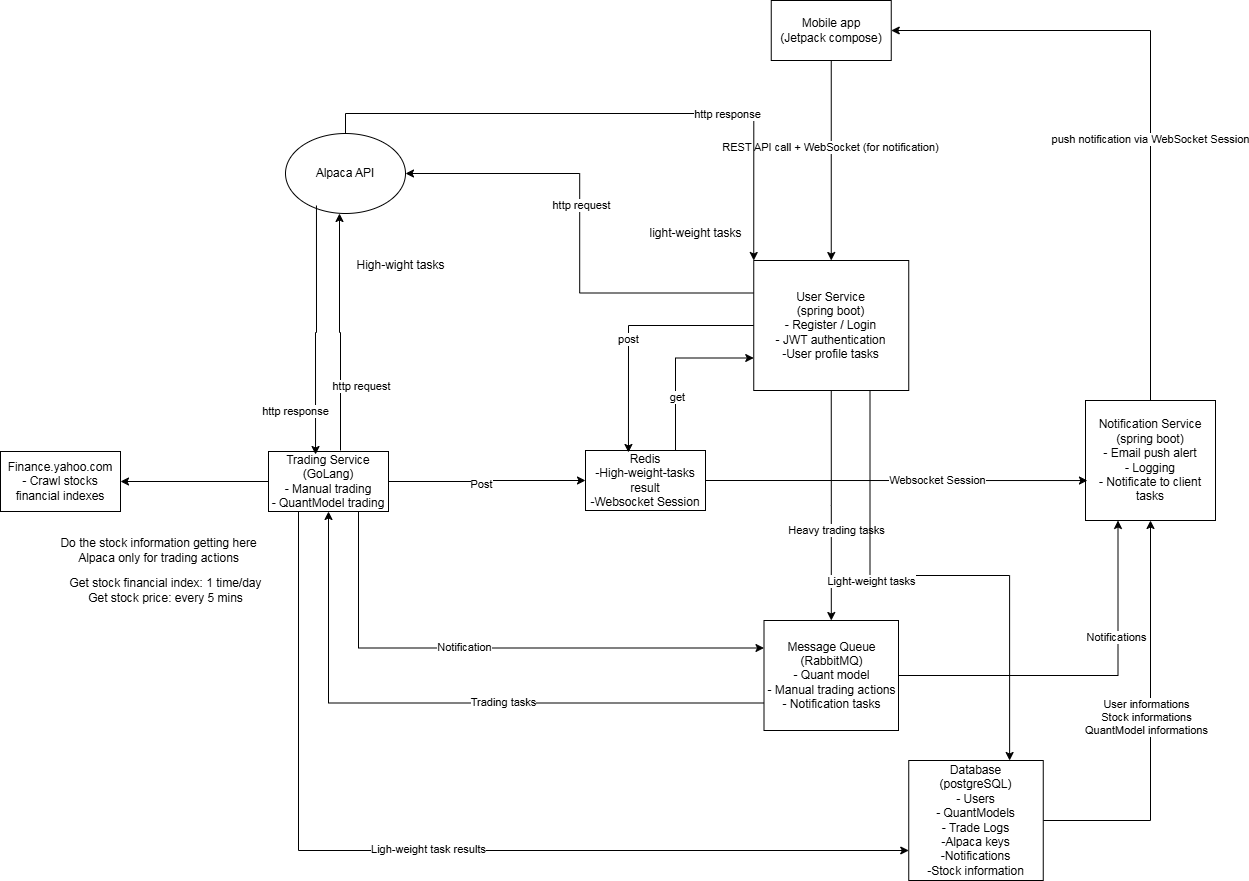

The diagram above was exported from draw.io. Its source (the exported page's mxGraphModel, read from the mxfile embedded in the PNG):
<mxGraphModel dx="2515" dy="859" grid="1" gridSize="10" guides="1" tooltips="1" connect="1" arrows="1" fold="1" page="1" pageScale="1" pageWidth="850" pageHeight="1100" math="0" shadow="0">
  <root>
    <mxCell id="0" />
    <mxCell id="1" parent="0" />
    <mxCell id="Kw14kBTsvQqG1KaAdeWj-3" style="edgeStyle=orthogonalEdgeStyle;rounded=0;orthogonalLoop=1;jettySize=auto;html=1;exitX=0.5;exitY=1;exitDx=0;exitDy=0;entryX=0.5;entryY=0;entryDx=0;entryDy=0;" parent="1" source="Kw14kBTsvQqG1KaAdeWj-1" target="Kw14kBTsvQqG1KaAdeWj-5" edge="1">
      <mxGeometry relative="1" as="geometry">
        <mxPoint x="285.74999999999955" y="88" as="targetPoint" />
      </mxGeometry>
    </mxCell>
    <mxCell id="Kw14kBTsvQqG1KaAdeWj-9" value="REST API call + WebSocket (for notification)" style="edgeLabel;html=1;align=center;verticalAlign=middle;resizable=0;points=[];" parent="Kw14kBTsvQqG1KaAdeWj-3" vertex="1" connectable="0">
      <mxGeometry x="-0.14" y="-1" relative="1" as="geometry">
        <mxPoint as="offset" />
      </mxGeometry>
    </mxCell>
    <mxCell id="Kw14kBTsvQqG1KaAdeWj-1" value="Mobile app&lt;div&gt;(Jetpack compose)&lt;/div&gt;" style="rounded=0;whiteSpace=wrap;html=1;" parent="1" vertex="1">
      <mxGeometry x="225.75" y="90" width="120" height="60" as="geometry" />
    </mxCell>
    <mxCell id="Kw14kBTsvQqG1KaAdeWj-14" style="edgeStyle=orthogonalEdgeStyle;rounded=0;orthogonalLoop=1;jettySize=auto;html=1;exitX=0.5;exitY=1;exitDx=0;exitDy=0;" parent="1" source="Kw14kBTsvQqG1KaAdeWj-5" target="Kw14kBTsvQqG1KaAdeWj-13" edge="1">
      <mxGeometry relative="1" as="geometry" />
    </mxCell>
    <mxCell id="Kw14kBTsvQqG1KaAdeWj-15" value="Heavy trading tasks" style="edgeLabel;html=1;align=center;verticalAlign=middle;resizable=0;points=[];" parent="Kw14kBTsvQqG1KaAdeWj-14" vertex="1" connectable="0">
      <mxGeometry x="-0.1545" y="5" relative="1" as="geometry">
        <mxPoint y="43" as="offset" />
      </mxGeometry>
    </mxCell>
    <mxCell id="Kw14kBTsvQqG1KaAdeWj-22" style="edgeStyle=orthogonalEdgeStyle;rounded=0;orthogonalLoop=1;jettySize=auto;html=1;exitX=0.75;exitY=1;exitDx=0;exitDy=0;entryX=0.75;entryY=0;entryDx=0;entryDy=0;" parent="1" source="Kw14kBTsvQqG1KaAdeWj-5" target="Kw14kBTsvQqG1KaAdeWj-18" edge="1">
      <mxGeometry relative="1" as="geometry" />
    </mxCell>
    <mxCell id="Kw14kBTsvQqG1KaAdeWj-23" value="Light-weight tasks" style="edgeLabel;html=1;align=center;verticalAlign=middle;resizable=0;points=[];" parent="Kw14kBTsvQqG1KaAdeWj-22" vertex="1" connectable="0">
      <mxGeometry x="-0.4004" y="-3" relative="1" as="geometry">
        <mxPoint x="4" y="37" as="offset" />
      </mxGeometry>
    </mxCell>
    <mxCell id="Kw14kBTsvQqG1KaAdeWj-31" style="edgeStyle=orthogonalEdgeStyle;rounded=0;orthogonalLoop=1;jettySize=auto;html=1;exitX=0;exitY=0.25;exitDx=0;exitDy=0;entryX=1;entryY=0.5;entryDx=0;entryDy=0;" parent="1" source="Kw14kBTsvQqG1KaAdeWj-5" target="Kw14kBTsvQqG1KaAdeWj-25" edge="1">
      <mxGeometry relative="1" as="geometry" />
    </mxCell>
    <mxCell id="Kw14kBTsvQqG1KaAdeWj-34" value="http request" style="edgeLabel;html=1;align=center;verticalAlign=middle;resizable=0;points=[];" parent="Kw14kBTsvQqG1KaAdeWj-31" vertex="1" connectable="0">
      <mxGeometry x="0.1194" y="-1" relative="1" as="geometry">
        <mxPoint as="offset" />
      </mxGeometry>
    </mxCell>
    <mxCell id="Kw14kBTsvQqG1KaAdeWj-5" value="User Service&lt;div&gt;(spring boot)&lt;/div&gt;&lt;div&gt;- Register / Login&lt;/div&gt;&lt;div&gt;- JWT authentication&lt;/div&gt;&lt;div&gt;-&lt;span style=&quot;background-color: transparent; color: light-dark(rgb(0, 0, 0), rgb(255, 255, 255));&quot;&gt;User profile tasks&lt;/span&gt;&lt;/div&gt;" style="rounded=0;whiteSpace=wrap;html=1;" parent="1" vertex="1">
      <mxGeometry x="208.25" y="350" width="155" height="130" as="geometry" />
    </mxCell>
    <mxCell id="Kw14kBTsvQqG1KaAdeWj-11" style="edgeStyle=orthogonalEdgeStyle;rounded=0;orthogonalLoop=1;jettySize=auto;html=1;exitX=0.5;exitY=0;exitDx=0;exitDy=0;entryX=1;entryY=0.5;entryDx=0;entryDy=0;" parent="1" source="Kw14kBTsvQqG1KaAdeWj-10" target="Kw14kBTsvQqG1KaAdeWj-1" edge="1">
      <mxGeometry relative="1" as="geometry" />
    </mxCell>
    <mxCell id="Kw14kBTsvQqG1KaAdeWj-12" value="push notification via WebSocket Session" style="edgeLabel;html=1;align=center;verticalAlign=middle;resizable=0;points=[];" parent="Kw14kBTsvQqG1KaAdeWj-11" vertex="1" connectable="0">
      <mxGeometry x="-0.1657" y="1" relative="1" as="geometry">
        <mxPoint as="offset" />
      </mxGeometry>
    </mxCell>
    <mxCell id="Kw14kBTsvQqG1KaAdeWj-10" value="Notification Service&lt;div&gt;(spring boot)&lt;/div&gt;&lt;div&gt;- Email push alert&lt;/div&gt;&lt;div&gt;- Logging&lt;/div&gt;&lt;div&gt;- Notificate to client tasks&lt;/div&gt;" style="rounded=0;whiteSpace=wrap;html=1;" parent="1" vertex="1">
      <mxGeometry x="540" y="490" width="130" height="120" as="geometry" />
    </mxCell>
    <mxCell id="Kw14kBTsvQqG1KaAdeWj-16" style="edgeStyle=orthogonalEdgeStyle;rounded=0;orthogonalLoop=1;jettySize=auto;html=1;exitX=1;exitY=0.5;exitDx=0;exitDy=0;entryX=0.25;entryY=1;entryDx=0;entryDy=0;" parent="1" source="Kw14kBTsvQqG1KaAdeWj-13" target="Kw14kBTsvQqG1KaAdeWj-10" edge="1">
      <mxGeometry relative="1" as="geometry" />
    </mxCell>
    <mxCell id="Kw14kBTsvQqG1KaAdeWj-17" value="Notifications" style="edgeLabel;html=1;align=center;verticalAlign=middle;resizable=0;points=[];" parent="Kw14kBTsvQqG1KaAdeWj-16" vertex="1" connectable="0">
      <mxGeometry x="0.3791" y="3" relative="1" as="geometry">
        <mxPoint x="1" as="offset" />
      </mxGeometry>
    </mxCell>
    <mxCell id="Kw14kBTsvQqG1KaAdeWj-48" style="edgeStyle=orthogonalEdgeStyle;rounded=0;orthogonalLoop=1;jettySize=auto;html=1;exitX=0;exitY=0.75;exitDx=0;exitDy=0;entryX=0.5;entryY=1;entryDx=0;entryDy=0;" parent="1" source="Kw14kBTsvQqG1KaAdeWj-13" target="Kw14kBTsvQqG1KaAdeWj-24" edge="1">
      <mxGeometry relative="1" as="geometry" />
    </mxCell>
    <mxCell id="Kw14kBTsvQqG1KaAdeWj-49" value="Trading tasks" style="edgeLabel;html=1;align=center;verticalAlign=middle;resizable=0;points=[];" parent="Kw14kBTsvQqG1KaAdeWj-48" vertex="1" connectable="0">
      <mxGeometry x="-0.1681" y="-1" relative="1" as="geometry">
        <mxPoint as="offset" />
      </mxGeometry>
    </mxCell>
    <mxCell id="Kw14kBTsvQqG1KaAdeWj-13" value="Message Queue&lt;div&gt;(RabbitMQ)&lt;/div&gt;&lt;div&gt;- Quant model&lt;/div&gt;&lt;div&gt;- Manual trading actions&lt;/div&gt;&lt;div&gt;- Notification tasks&lt;/div&gt;" style="rounded=0;whiteSpace=wrap;html=1;" parent="1" vertex="1">
      <mxGeometry x="218.5" y="710" width="134.5" height="110" as="geometry" />
    </mxCell>
    <mxCell id="Kw14kBTsvQqG1KaAdeWj-19" style="edgeStyle=orthogonalEdgeStyle;rounded=0;orthogonalLoop=1;jettySize=auto;html=1;exitX=1;exitY=0.5;exitDx=0;exitDy=0;entryX=0.5;entryY=1;entryDx=0;entryDy=0;" parent="1" source="Kw14kBTsvQqG1KaAdeWj-18" target="Kw14kBTsvQqG1KaAdeWj-10" edge="1">
      <mxGeometry relative="1" as="geometry" />
    </mxCell>
    <mxCell id="Kw14kBTsvQqG1KaAdeWj-20" value="User informations&lt;div&gt;Stock informations&lt;/div&gt;&lt;div&gt;QuantModel informations&lt;/div&gt;" style="edgeLabel;html=1;align=center;verticalAlign=middle;resizable=0;points=[];" parent="Kw14kBTsvQqG1KaAdeWj-19" vertex="1" connectable="0">
      <mxGeometry x="0.29" y="-5" relative="1" as="geometry">
        <mxPoint x="-10" y="52" as="offset" />
      </mxGeometry>
    </mxCell>
    <mxCell id="Kw14kBTsvQqG1KaAdeWj-18" value="Database&lt;div&gt;(postgreSQL)&lt;/div&gt;&lt;div&gt;- Users&lt;/div&gt;&lt;div&gt;- QuantModels&lt;/div&gt;&lt;div&gt;- Trade Logs&lt;/div&gt;&lt;div&gt;-Alpaca keys&lt;/div&gt;&lt;div&gt;-Notifications&lt;/div&gt;&lt;div&gt;-Stock information&lt;/div&gt;" style="rounded=0;whiteSpace=wrap;html=1;" parent="1" vertex="1">
      <mxGeometry x="363.25" y="850" width="134.5" height="120" as="geometry" />
    </mxCell>
    <mxCell id="Kw14kBTsvQqG1KaAdeWj-39" style="edgeStyle=orthogonalEdgeStyle;rounded=0;orthogonalLoop=1;jettySize=auto;html=1;exitX=1;exitY=0.5;exitDx=0;exitDy=0;entryX=0;entryY=0.5;entryDx=0;entryDy=0;" parent="1" source="Kw14kBTsvQqG1KaAdeWj-24" target="Kw14kBTsvQqG1KaAdeWj-38" edge="1">
      <mxGeometry relative="1" as="geometry" />
    </mxCell>
    <mxCell id="Kw14kBTsvQqG1KaAdeWj-40" value="Post" style="edgeLabel;html=1;align=center;verticalAlign=middle;resizable=0;points=[];" parent="Kw14kBTsvQqG1KaAdeWj-39" vertex="1" connectable="0">
      <mxGeometry x="-0.0667" y="-2" relative="1" as="geometry">
        <mxPoint as="offset" />
      </mxGeometry>
    </mxCell>
    <mxCell id="Kw14kBTsvQqG1KaAdeWj-46" style="edgeStyle=orthogonalEdgeStyle;rounded=0;orthogonalLoop=1;jettySize=auto;html=1;exitX=0.75;exitY=1;exitDx=0;exitDy=0;entryX=0;entryY=0.25;entryDx=0;entryDy=0;" parent="1" source="Kw14kBTsvQqG1KaAdeWj-24" target="Kw14kBTsvQqG1KaAdeWj-13" edge="1">
      <mxGeometry relative="1" as="geometry" />
    </mxCell>
    <mxCell id="Kw14kBTsvQqG1KaAdeWj-47" value="Notification" style="edgeLabel;html=1;align=center;verticalAlign=middle;resizable=0;points=[];" parent="Kw14kBTsvQqG1KaAdeWj-46" vertex="1" connectable="0">
      <mxGeometry x="-0.1069" y="2" relative="1" as="geometry">
        <mxPoint y="1" as="offset" />
      </mxGeometry>
    </mxCell>
    <mxCell id="Kw14kBTsvQqG1KaAdeWj-50" style="edgeStyle=orthogonalEdgeStyle;rounded=0;orthogonalLoop=1;jettySize=auto;html=1;exitX=0.25;exitY=1;exitDx=0;exitDy=0;entryX=0;entryY=0.75;entryDx=0;entryDy=0;" parent="1" source="Kw14kBTsvQqG1KaAdeWj-24" target="Kw14kBTsvQqG1KaAdeWj-18" edge="1">
      <mxGeometry relative="1" as="geometry" />
    </mxCell>
    <mxCell id="Kw14kBTsvQqG1KaAdeWj-51" value="Ligh-weight task results" style="edgeLabel;html=1;align=center;verticalAlign=middle;resizable=0;points=[];" parent="Kw14kBTsvQqG1KaAdeWj-50" vertex="1" connectable="0">
      <mxGeometry x="-0.014" y="2" relative="1" as="geometry">
        <mxPoint as="offset" />
      </mxGeometry>
    </mxCell>
    <mxCell id="vj8iYnjNkZIFCrSLjZ87-2" style="edgeStyle=orthogonalEdgeStyle;rounded=0;orthogonalLoop=1;jettySize=auto;html=1;exitX=0;exitY=0.5;exitDx=0;exitDy=0;entryX=1;entryY=0.5;entryDx=0;entryDy=0;" parent="1" source="Kw14kBTsvQqG1KaAdeWj-24" target="vj8iYnjNkZIFCrSLjZ87-1" edge="1">
      <mxGeometry relative="1" as="geometry" />
    </mxCell>
    <mxCell id="Kw14kBTsvQqG1KaAdeWj-24" value="Trading Service&lt;div&gt;(GoLang)&lt;/div&gt;&lt;div&gt;- Manual trading&lt;/div&gt;&lt;div&gt;- QuantModel trading&lt;/div&gt;" style="rounded=0;whiteSpace=wrap;html=1;" parent="1" vertex="1">
      <mxGeometry x="-277" y="541" width="120" height="60" as="geometry" />
    </mxCell>
    <mxCell id="Kw14kBTsvQqG1KaAdeWj-33" style="edgeStyle=orthogonalEdgeStyle;rounded=0;orthogonalLoop=1;jettySize=auto;html=1;exitX=0.5;exitY=0;exitDx=0;exitDy=0;entryX=0;entryY=0;entryDx=0;entryDy=0;" parent="1" source="Kw14kBTsvQqG1KaAdeWj-25" target="Kw14kBTsvQqG1KaAdeWj-5" edge="1">
      <mxGeometry relative="1" as="geometry" />
    </mxCell>
    <mxCell id="Kw14kBTsvQqG1KaAdeWj-35" value="http response" style="edgeLabel;html=1;align=center;verticalAlign=middle;resizable=0;points=[];" parent="Kw14kBTsvQqG1KaAdeWj-33" vertex="1" connectable="0">
      <mxGeometry x="0.3941" relative="1" as="geometry">
        <mxPoint as="offset" />
      </mxGeometry>
    </mxCell>
    <mxCell id="Kw14kBTsvQqG1KaAdeWj-25" value="Alpaca API" style="ellipse;whiteSpace=wrap;html=1;" parent="1" vertex="1">
      <mxGeometry x="-260" y="223" width="120" height="80" as="geometry" />
    </mxCell>
    <mxCell id="Kw14kBTsvQqG1KaAdeWj-26" style="edgeStyle=orthogonalEdgeStyle;rounded=0;orthogonalLoop=1;jettySize=auto;html=1;entryX=0.45;entryY=1;entryDx=0;entryDy=0;entryPerimeter=0;exitX=0.6;exitY=-0.017;exitDx=0;exitDy=0;exitPerimeter=0;" parent="1" source="Kw14kBTsvQqG1KaAdeWj-24" target="Kw14kBTsvQqG1KaAdeWj-25" edge="1">
      <mxGeometry relative="1" as="geometry">
        <mxPoint x="-70" y="530" as="sourcePoint" />
      </mxGeometry>
    </mxCell>
    <mxCell id="Kw14kBTsvQqG1KaAdeWj-29" value="http request" style="edgeLabel;html=1;align=center;verticalAlign=middle;resizable=0;points=[];" parent="Kw14kBTsvQqG1KaAdeWj-26" vertex="1" connectable="0">
      <mxGeometry x="-0.0957" y="2" relative="1" as="geometry">
        <mxPoint x="22" y="44" as="offset" />
      </mxGeometry>
    </mxCell>
    <mxCell id="Kw14kBTsvQqG1KaAdeWj-27" style="edgeStyle=orthogonalEdgeStyle;rounded=0;orthogonalLoop=1;jettySize=auto;html=1;exitX=0.258;exitY=0.9;exitDx=0;exitDy=0;entryX=0.392;entryY=0.05;entryDx=0;entryDy=0;entryPerimeter=0;exitPerimeter=0;" parent="1" source="Kw14kBTsvQqG1KaAdeWj-25" target="Kw14kBTsvQqG1KaAdeWj-24" edge="1">
      <mxGeometry relative="1" as="geometry">
        <mxPoint x="-87" y="200" as="sourcePoint" />
        <mxPoint x="-66" y="428.98" as="targetPoint" />
      </mxGeometry>
    </mxCell>
    <mxCell id="Kw14kBTsvQqG1KaAdeWj-28" value="http response" style="edgeLabel;html=1;align=center;verticalAlign=middle;resizable=0;points=[];" parent="Kw14kBTsvQqG1KaAdeWj-27" vertex="1" connectable="0">
      <mxGeometry x="-0.2879" y="-1" relative="1" as="geometry">
        <mxPoint x="-20" y="116" as="offset" />
      </mxGeometry>
    </mxCell>
    <mxCell id="Kw14kBTsvQqG1KaAdeWj-36" value="light-weight tasks" style="text;html=1;align=center;verticalAlign=middle;resizable=0;points=[];autosize=1;strokeColor=none;fillColor=none;" parent="1" vertex="1">
      <mxGeometry x="90" y="308" width="120" height="30" as="geometry" />
    </mxCell>
    <mxCell id="Kw14kBTsvQqG1KaAdeWj-37" value="High-wight tasks" style="text;html=1;align=center;verticalAlign=middle;resizable=0;points=[];autosize=1;strokeColor=none;fillColor=none;" parent="1" vertex="1">
      <mxGeometry x="-200" y="340" width="110" height="30" as="geometry" />
    </mxCell>
    <mxCell id="Kw14kBTsvQqG1KaAdeWj-53" style="edgeStyle=orthogonalEdgeStyle;rounded=0;orthogonalLoop=1;jettySize=auto;html=1;exitX=0.75;exitY=0;exitDx=0;exitDy=0;entryX=0;entryY=0.75;entryDx=0;entryDy=0;" parent="1" source="Kw14kBTsvQqG1KaAdeWj-38" target="Kw14kBTsvQqG1KaAdeWj-5" edge="1">
      <mxGeometry relative="1" as="geometry" />
    </mxCell>
    <mxCell id="Kw14kBTsvQqG1KaAdeWj-55" value="get" style="edgeLabel;html=1;align=center;verticalAlign=middle;resizable=0;points=[];" parent="Kw14kBTsvQqG1KaAdeWj-53" vertex="1" connectable="0">
      <mxGeometry x="-0.3675" y="-1" relative="1" as="geometry">
        <mxPoint as="offset" />
      </mxGeometry>
    </mxCell>
    <mxCell id="Kw14kBTsvQqG1KaAdeWj-38" value="Redis&lt;div&gt;-High-weight-tasks result&lt;/div&gt;&lt;div&gt;-Websocket Session&lt;/div&gt;" style="rounded=0;whiteSpace=wrap;html=1;" parent="1" vertex="1">
      <mxGeometry x="40" y="540" width="120" height="60" as="geometry" />
    </mxCell>
    <mxCell id="Kw14kBTsvQqG1KaAdeWj-52" style="edgeStyle=orthogonalEdgeStyle;rounded=0;orthogonalLoop=1;jettySize=auto;html=1;exitX=0;exitY=0.5;exitDx=0;exitDy=0;entryX=0.358;entryY=0.033;entryDx=0;entryDy=0;entryPerimeter=0;" parent="1" source="Kw14kBTsvQqG1KaAdeWj-5" target="Kw14kBTsvQqG1KaAdeWj-38" edge="1">
      <mxGeometry relative="1" as="geometry" />
    </mxCell>
    <mxCell id="Kw14kBTsvQqG1KaAdeWj-54" value="post" style="edgeLabel;html=1;align=center;verticalAlign=middle;resizable=0;points=[];" parent="Kw14kBTsvQqG1KaAdeWj-52" vertex="1" connectable="0">
      <mxGeometry x="0.1042" relative="1" as="geometry">
        <mxPoint as="offset" />
      </mxGeometry>
    </mxCell>
    <mxCell id="Kw14kBTsvQqG1KaAdeWj-56" style="edgeStyle=orthogonalEdgeStyle;rounded=0;orthogonalLoop=1;jettySize=auto;html=1;exitX=1;exitY=0.5;exitDx=0;exitDy=0;entryX=0.015;entryY=0.667;entryDx=0;entryDy=0;entryPerimeter=0;" parent="1" source="Kw14kBTsvQqG1KaAdeWj-38" target="Kw14kBTsvQqG1KaAdeWj-10" edge="1">
      <mxGeometry relative="1" as="geometry" />
    </mxCell>
    <mxCell id="Kw14kBTsvQqG1KaAdeWj-57" value="Websocket Session" style="edgeLabel;html=1;align=center;verticalAlign=middle;resizable=0;points=[];" parent="Kw14kBTsvQqG1KaAdeWj-56" vertex="1" connectable="0">
      <mxGeometry x="0.2096" y="1" relative="1" as="geometry">
        <mxPoint as="offset" />
      </mxGeometry>
    </mxCell>
    <mxCell id="vj8iYnjNkZIFCrSLjZ87-1" value="Finance.yahoo.com&lt;div&gt;- Crawl stocks financial indexes&lt;/div&gt;" style="rounded=0;whiteSpace=wrap;html=1;" parent="1" vertex="1">
      <mxGeometry x="-545" y="541" width="120" height="60" as="geometry" />
    </mxCell>
    <mxCell id="P17DJhHxBhYUKrEhxiCy-1" value="Do the stock information getting here&lt;div&gt;Alpaca only for trading actions&lt;/div&gt;" style="text;html=1;align=center;verticalAlign=middle;resizable=0;points=[];autosize=1;strokeColor=none;fillColor=none;" vertex="1" parent="1">
      <mxGeometry x="-497" y="620" width="220" height="40" as="geometry" />
    </mxCell>
    <mxCell id="P17DJhHxBhYUKrEhxiCy-2" value="Get stock financial index: 1 time/day&lt;div&gt;Get stock price: every 5 mins&lt;/div&gt;" style="text;html=1;align=center;verticalAlign=middle;resizable=0;points=[];autosize=1;strokeColor=none;fillColor=none;" vertex="1" parent="1">
      <mxGeometry x="-490" y="660" width="220" height="40" as="geometry" />
    </mxCell>
  </root>
</mxGraphModel>